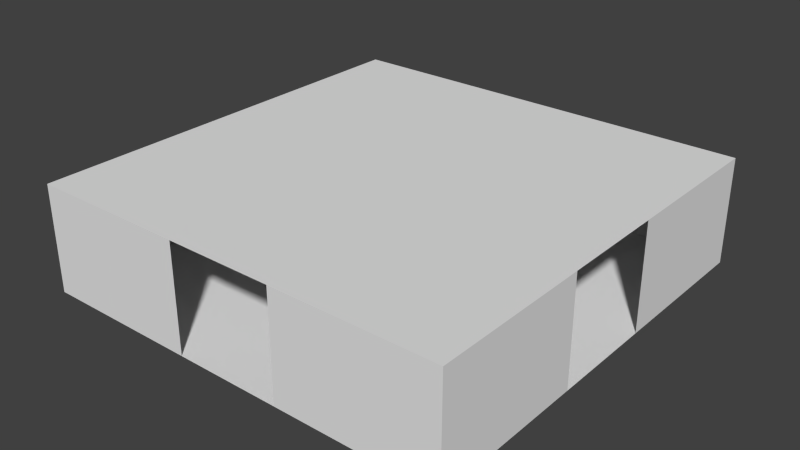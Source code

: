 # Source: room.blend  (saved by Blender 2.57.1; exported with 4.5.12 LTS)
import bpy
from mathutils import Matrix  # noqa: F401  (used for matrix-valued properties, if any)

bpy.ops.wm.read_factory_settings(use_empty=True)
scene = bpy.context.scene
scene.name = 'Scene'

# ---- collections
col_collection_1 = bpy.data.collections.new('Collection 1'); scene.collection.children.link(col_collection_1)

# ---- world
world_world = bpy.data.worlds.new('World'); scene.world = world_world
world_world.color = (0.05088, 0.05088, 0.05088)
world_world.use_sun_shadow = False
world_world.sun_shadow_jitter_overblur = 0.0
world_world.cycles.sampling_method = 'MANUAL'
world_world.cycles.sample_map_resolution = 256

# ---- meshes
me_plane = bpy.data.meshes.new('Plane')
me_plane.from_pydata([(8.0, 8.0, -2.0), (8.0, -8.0, -2.0), (-8.0, -8.0, -2.0), (-8.0, 8.0, -2.0), (-7.947e-07, -8.0, -2.0), (8.0, -4.253e-07, -2.0), (1.113e-06, 8.0, -2.0), (-8.0, 1.72e-06, -2.0), (1.589e-07, 6.476e-07, -2.0), (4.0, -8.0, -2.0), (-4.0, -8.0, -2.0), (8.0, 4.0, -2.0), (8.0, -4.0, -2.0), (4.0, 8.0, -2.0), (-4.0, 8.0, -2.0), (-8.0, -4.0, -2.0), (-8.0, 4.0, -2.0), (-4.0, 1.184e-06, -2.0), (6.358e-07, 4.0, -2.0), (4.0, 1.111e-07, -2.0), (-3.179e-07, -4.0, -2.0), (-4.0, 4.0, -2.0), (4.0, 4.0, -2.0), (-4.0, -4.0, -2.0), (4.0, -4.0, -2.0), (6.0, -8.0, -2.0), (2.0, -8.0, -2.0), (-6.0, -8.0, -2.0), (-2.0, -8.0, -2.0), (8.0, 6.0, -2.0), (8.0, 2.0, -2.0), (8.0, -6.0, -2.0), (8.0, -2.0, -2.0), (6.0, 8.0, -2.0), (2.0, 8.0, -2.0), (-6.0, 8.0, -2.0), (-2.0, 8.0, -2.0), (-8.0, -6.0, -2.0), (-8.0, -2.0, -2.0), (-8.0, 6.0, -2.0), (-8.0, 2.0, -2.0), (-2.0, 9.158e-07, -2.0), (-6.0, 1.452e-06, -2.0), (3.974e-07, 2.0, -2.0), (8.742e-07, 6.0, -2.0), (2.0, 3.793e-07, -2.0), (6.0, -1.571e-07, -2.0), (-7.947e-08, -2.0, -2.0), (-5.563e-07, -6.0, -2.0), (-6.0, 4.0, -2.0), (-4.0, 6.0, -2.0), (-2.0, 4.0, -2.0), (-4.0, 2.0, -2.0), (2.0, 4.0, -2.0), (4.0, 6.0, -2.0), (6.0, 4.0, -2.0), (4.0, 2.0, -2.0), (-6.0, -4.0, -2.0), (-4.0, -2.0, -2.0), (-2.0, -4.0, -2.0), (-4.0, -6.0, -2.0), (2.0, -4.0, -2.0), (4.0, -2.0, -2.0), (6.0, -4.0, -2.0), (4.0, -6.0, -2.0), (-6.0, 6.0, -2.0), (-2.0, 6.0, -2.0), (-6.0, 2.0, -2.0), (-2.0, 2.0, -2.0), (2.0, 6.0, -2.0), (6.0, 6.0, -2.0), (2.0, 2.0, -2.0), (6.0, 2.0, -2.0), (-6.0, -2.0, -2.0), (-2.0, -2.0, -2.0), (-6.0, -6.0, -2.0), (-2.0, -6.0, -2.0), (2.0, -2.0, -2.0), (6.0, -2.0, -2.0), (2.0, -6.0, -2.0), (6.0, -6.0, -2.0), (-8.0, 4.0, 2.0), (-8.0, 2.0, 2.0), (-8.0, 1.72e-06, 2.0), (-8.0, 6.0, 2.0), (-8.0, 8.0, 2.0), (-8.0, -4.0, 2.0), (-8.0, -2.0, 2.0), (-8.0, -6.0, 2.0), (-8.0, -8.0, 2.0), (1.113e-06, 8.0, 2.0), (-2.0, 8.0, 2.0), (-4.0, 8.0, 2.0), (-6.0, 8.0, 2.0), (2.0, 8.0, 2.0), (4.0, 8.0, 2.0), (6.0, 8.0, 2.0), (8.0, 8.0, 2.0), (8.0, -4.0, 2.0), (8.0, -2.0, 2.0), (8.0, -4.253e-07, 2.0), (8.0, -6.0, 2.0), (8.0, -8.0, 2.0), (8.0, 2.0, 2.0), (8.0, 4.0, 2.0), (8.0, 6.0, 2.0), (-7.947e-07, -8.0, 2.0), (-2.0, -8.0, 2.0), (-4.0, -8.0, 2.0), (-6.0, -8.0, 2.0), (2.0, -8.0, 2.0), (4.0, -8.0, 2.0), (6.0, -8.0, 2.0), (6.0, -6.0, 2.0), (4.0, -6.0, 2.0), (6.0, -4.0, 2.0), (4.0, -4.0, 2.0), (2.0, -6.0, 2.0), (-5.563e-07, -6.0, 2.0), (2.0, -4.0, 2.0), (-3.179e-07, -4.0, 2.0), (6.0, -2.0, 2.0), (4.0, -2.0, 2.0), (6.0, -1.571e-07, 2.0), (4.0, 1.111e-07, 2.0), (2.0, -2.0, 2.0), (-7.947e-08, -2.0, 2.0), (2.0, 3.793e-07, 2.0), (1.589e-07, 6.476e-07, 2.0), (-2.0, -6.0, 2.0), (-4.0, -6.0, 2.0), (-2.0, -4.0, 2.0), (-4.0, -4.0, 2.0), (-6.0, -6.0, 2.0), (-6.0, -4.0, 2.0), (-2.0, -2.0, 2.0), (-4.0, -2.0, 2.0), (-2.0, 9.158e-07, 2.0), (-4.0, 1.184e-06, 2.0), (-6.0, -2.0, 2.0), (-6.0, 1.452e-06, 2.0), (6.0, 2.0, 2.0), (4.0, 2.0, 2.0), (6.0, 4.0, 2.0), (4.0, 4.0, 2.0), (2.0, 2.0, 2.0), (3.974e-07, 2.0, 2.0), (2.0, 4.0, 2.0), (6.358e-07, 4.0, 2.0), (6.0, 6.0, 2.0), (4.0, 6.0, 2.0), (2.0, 6.0, 2.0), (8.742e-07, 6.0, 2.0), (-2.0, 2.0, 2.0), (-4.0, 2.0, 2.0), (-2.0, 4.0, 2.0), (-4.0, 4.0, 2.0), (-6.0, 2.0, 2.0), (-6.0, 4.0, 2.0), (-2.0, 6.0, 2.0), (-4.0, 6.0, 2.0), (-6.0, 6.0, 2.0)], [], [(35, 3, 39, 65), (14, 35, 65, 50), (65, 39, 16, 49), (50, 65, 49, 21), (36, 14, 50, 66), (6, 36, 66, 44), (66, 50, 21, 51), (44, 66, 51, 18), (49, 16, 40, 67), (21, 49, 67, 52), (67, 40, 7, 42), (52, 67, 42, 17), (51, 21, 52, 68), (18, 51, 68, 43), (68, 52, 17, 41), (43, 68, 41, 8), (34, 6, 44, 69), (13, 34, 69, 54), (69, 44, 18, 53), (54, 69, 53, 22), (33, 13, 54, 70), (0, 33, 70, 29), (70, 54, 22, 55), (29, 70, 55, 11), (53, 18, 43, 71), (22, 53, 71, 56), (71, 43, 8, 45), (56, 71, 45, 19), (55, 22, 56, 72), (11, 55, 72, 30), (72, 56, 19, 46), (30, 72, 46, 5), (42, 7, 38, 73), (17, 42, 73, 58), (73, 38, 15, 57), (58, 73, 57, 23), (41, 17, 58, 74), (8, 41, 74, 47), (74, 58, 23, 59), (47, 74, 59, 20), (57, 15, 37, 75), (23, 57, 75, 60), (75, 37, 2, 27), (60, 75, 27, 10), (59, 23, 60, 76), (20, 59, 76, 48), (76, 60, 10, 28), (48, 76, 28, 4), (45, 8, 47, 77), (19, 45, 77, 62), (77, 47, 20, 61), (62, 77, 61, 24), (46, 19, 62, 78), (5, 46, 78, 32), (78, 62, 24, 63), (32, 78, 63, 12), (61, 20, 48, 79), (24, 61, 79, 64), (79, 48, 4, 26), (64, 79, 26, 9), (63, 24, 64, 80), (12, 63, 80, 31), (80, 64, 9, 25), (31, 80, 25, 1), (40, 16, 81, 82), (16, 39, 84, 81), (39, 3, 85, 84), (15, 38, 87, 86), (37, 15, 86, 88), (2, 37, 88, 89), (14, 36, 91, 92), (35, 14, 92, 93), (3, 35, 93, 85), (34, 13, 95, 94), (13, 33, 96, 95), (33, 0, 97, 96), (32, 12, 98, 99), (12, 31, 101, 98), (31, 1, 102, 101), (11, 30, 103, 104), (29, 11, 104, 105), (0, 29, 105, 97), (28, 10, 108, 107), (10, 27, 109, 108), (27, 2, 89, 109), (9, 26, 110, 111), (25, 9, 111, 112), (1, 25, 112, 102), (101, 102, 112, 113), (113, 112, 111, 114), (98, 101, 113, 115), (115, 113, 114, 116), (114, 111, 110, 117), (117, 110, 106, 118), (116, 114, 117, 119), (119, 117, 118, 120), (99, 98, 115, 121), (121, 115, 116, 122), (100, 99, 121, 123), (123, 121, 122, 124), (122, 116, 119, 125), (125, 119, 120, 126), (124, 122, 125, 127), (127, 125, 126, 128), (118, 106, 107, 129), (129, 107, 108, 130), (120, 118, 129, 131), (131, 129, 130, 132), (130, 108, 109, 133), (133, 109, 89, 88), (132, 130, 133, 134), (134, 133, 88, 86), (126, 120, 131, 135), (135, 131, 132, 136), (128, 126, 135, 137), (137, 135, 136, 138), (136, 132, 134, 139), (139, 134, 86, 87), (138, 136, 139, 140), (140, 139, 87, 83), (103, 100, 123, 141), (141, 123, 124, 142), (104, 103, 141, 143), (143, 141, 142, 144), (142, 124, 127, 145), (145, 127, 128, 146), (144, 142, 145, 147), (147, 145, 146, 148), (105, 104, 143, 149), (149, 143, 144, 150), (97, 105, 149, 96), (96, 149, 150, 95), (150, 144, 147, 151), (151, 147, 148, 152), (95, 150, 151, 94), (94, 151, 152, 90), (146, 128, 137, 153), (153, 137, 138, 154), (148, 146, 153, 155), (155, 153, 154, 156), (154, 138, 140, 157), (157, 140, 83, 82), (156, 154, 157, 158), (158, 157, 82, 81), (152, 148, 155, 159), (159, 155, 156, 160), (90, 152, 159, 91), (91, 159, 160, 92), (160, 156, 158, 161), (161, 158, 81, 84), (92, 160, 161, 93), (93, 161, 84, 85)])
_uv = me_plane.uv_layers.new(name='UVTex')
_uv.uv.foreach_set('vector', [0.5, 1.788e-07, 1.0, 0.0, 1.0, 0.5, 0.5, 0.5, 1.192e-07, 1.192e-07, 0.5, 1.788e-07, 0.5, 0.5, 5.96e-08, 0.5, 0.5, 0.5, 1.0, 0.5, 1.0, 1.0, 0.5, 1.0, 5.96e-08, 0.5, 0.5, 0.5, 0.5, 1.0, 0.0, 1.0, 0.5, 0.0, 1.0, 0.0, 1.0, 0.5, 0.5, 0.5, 0.0, 2.384e-07, 0.5, 0.0, 0.5, 0.5, 0.0, 0.5, 0.5, 0.5, 1.0, 0.5, 1.0, 1.0, 0.5, 1.0, 0.0, 0.5, 0.5, 0.5, 0.5, 1.0, 0.0, 1.0, 0.5, 1.788e-07, 1.0, 2.384e-07, 1.0, 0.5, 0.5, 0.5, 7.451e-08, 0.0, 0.5, 1.788e-07, 0.5, 0.5, 3.725e-08, 0.5, 0.5, 0.5, 1.0, 0.5, 1.0, 1.0, 0.5, 1.0, 3.725e-08, 0.5, 0.5, 0.5, 0.5, 1.0, 0.0, 1.0, 0.5, 5.96e-08, 1.0, 0.0, 1.0, 0.5, 0.5, 0.5, 2.086e-07, 1.192e-07, 0.5, 5.96e-08, 0.5, 0.5, 1.043e-07, 0.5, 0.5, 0.5, 1.0, 0.5, 1.0, 1.0, 0.5, 1.0, 1.043e-07, 0.5, 0.5, 0.5, 0.5, 1.0, 0.0, 1.0, 0.5, 2.235e-07, 1.0, 0.0, 1.0, 0.5, 0.5, 0.5, 1.192e-07, 2.086e-07, 0.5, 2.235e-07, 0.5, 0.5, 1.192e-07, 0.5, 0.5, 0.5, 1.0, 0.5, 1.0, 1.0, 0.5, 1.0, 1.192e-07, 0.5, 0.5, 0.5, 0.5, 1.0, 0.0, 1.0, 0.5, -5.96e-08, 1.0, 0.0, 1.0, 0.5, 0.5, 0.5, 1.788e-07, 0.0, 0.5, -5.96e-08, 0.5, 0.5, 8.941e-08, 0.5, 0.5, 0.5, 1.0, 0.5, 1.0, 1.0, 0.5, 1.0, 8.941e-08, 0.5, 0.5, 0.5, 0.5, 1.0, 0.0, 1.0, 0.5, -1.49e-08, 1.0, 0.0, 1.0, 0.5, 0.5, 0.5, 0.0, 8.941e-08, 0.5, -1.49e-08, 0.5, 0.5, 2.235e-08, 0.5, 0.5, 0.5, 1.0, 0.5, 1.0, 1.0, 0.5, 1.0, 2.235e-08, 0.5, 0.5, 0.5, 0.5, 1.0, 4.47e-08, 1.0, 0.5, 2.98e-08, 1.0, 0.0, 1.0, 0.5, 0.5, 0.5, 5.96e-08, 0.0, 0.5, 2.98e-08, 0.5, 0.5, 2.98e-08, 0.5, 0.5, 0.5, 1.0, 0.5, 1.0, 1.0, 0.5, 1.0, 2.98e-08, 0.5, 0.5, 0.5, 0.5, 1.0, 0.0, 1.0, 0.5, -7.994e-15, 1.0, 0.0, 1.0, 0.5, 0.5, 0.5, 5.96e-08, 0.0, 0.5, -7.994e-15, 0.5, 0.5, 2.98e-08, 0.5, 0.5, 0.5, 1.0, 0.5, 1.0, 1.0, 0.5, 1.0, 2.98e-08, 0.5, 0.5, 0.5, 0.5, 1.0, 0.0, 1.0, 0.5, 5.96e-08, 1.0, 0.0, 1.0, 0.5, 0.5, 0.5, 0.0, 1.192e-07, 0.5, 5.96e-08, 0.5, 0.5, 2.98e-08, 0.5, 0.5, 0.5, 1.0, 0.5, 1.0, 1.0, 0.5, 1.0, 2.98e-08, 0.5, 0.5, 0.5, 0.5, 1.0, 5.96e-08, 1.0, 0.5, 1.0, 4.768e-07, 1.0, 3.576e-07, 0.5, 0.5, 0.5, 1.0, 1.0, 0.5, 1.0, 0.5, 0.5, 1.0, 0.5, 0.5, 0.5, 3.576e-07, 0.5, 0.0, 2.384e-07, 0.5, 5.96e-08, 1.0, 0.5, 0.5, 0.5, 0.5, 5.96e-08, 1.0, 0.0, 0.5, 1.0, 3.576e-07, 1.0, 1.788e-07, 0.5, 0.5, 0.5, 1.0, 1.0, 0.5, 1.0, 0.5, 0.5, 1.0, 0.5, 0.5, 0.5, 1.788e-07, 0.5, 0.0, 2.384e-07, 0.5, 1.192e-07, 1.0, 0.5, 0.5, 0.5, 0.5, 1.192e-07, 1.0, 0.0, 0.5, 3.725e-08, 1.0, 0.0, 1.0, 0.5, 0.5, 0.5, 0.0, 7.451e-08, 0.5, 3.725e-08, 0.5, 0.5, 8.941e-08, 0.5, 0.5, 0.5, 1.0, 0.5, 1.0, 1.0, 0.5, 1.0, 8.941e-08, 0.5, 0.5, 0.5, 0.5, 1.0, 1.788e-07, 1.0, 0.5, -7.994e-15, 1.0, 0.0, 1.0, 0.5, 0.5, 0.5, 0.0, 0.0, 0.5, -7.994e-15, 0.5, 0.5, 2.98e-08, 0.5, 0.5, 0.5, 1.0, 0.5, 1.0, 1.0, 0.5, 1.0, 2.98e-08, 0.5, 0.5, 0.5, 0.5, 1.0, 5.96e-08, 1.0, 0.5, 1.0, 2.98e-08, 1.0, 1.49e-08, 0.5, 0.5, 0.5, 1.0, 1.0, 0.5, 1.0, 0.5, 0.5, 1.0, 0.5, 0.5, 0.5, 1.49e-08, 0.5, 0.0, 0.0, 0.5, 0.0, 1.0, 0.5, 0.5, 0.5, 0.5, 0.0, 1.0, 0.0, 0.5, 1.0, 1.192e-07, 1.0, 5.96e-08, 0.5, 0.5, 0.5, 1.0, 1.0, 0.5, 1.0, 0.5, 0.5, 1.0, 0.5, 0.5, 0.5, 5.96e-08, 0.5, 0.0, 1.192e-07, 0.5, 1.192e-07, 1.0, 0.5, 0.5, 0.5, 0.5, 1.192e-07, 1.0, 0.0, 2.384e-07, 0.0, 0.5, 1.788e-07, 0.5, 1.0, 0.0, 1.0, 0.5, 1.788e-07, 1.0, 2.384e-07, 1.0, 1.0, 0.5, 1.0, 0.0, 7.153e-07, 0.5, 1.788e-07, 0.5, 1.0, 1.252e-06, 1.0, 0.5, 2.384e-07, 1.0, 0.0, 1.0, 1.0, 0.5, 1.0, 4.768e-07, 2.384e-07, 0.5, 2.384e-07, 0.5, 1.0, 0.0, 1.0, 0.5, 1.788e-07, 1.0, 2.384e-07, 1.0, 1.0, 0.5, 1.0, 0.5, 2.384e-07, 1.0, 0.0, 1.0, 1.0, 0.5, 1.0, 0.0, 5.364e-07, 0.5, 2.384e-07, 0.5, 1.0, 7.153e-07, 1.0, 0.5, 1.788e-07, 1.0, 0.0, 1.0, 1.0, 0.5, 1.0, 0.0, 0.0, 0.5, 1.49e-07, 0.5, 1.0, 0.0, 1.0, 0.5, 1.49e-07, 1.0, 4.172e-07, 1.0, 1.0, 0.5, 1.0, 0.0, 4.172e-07, 0.5, 1.788e-07, 0.5, 1.0, 4.768e-07, 1.0, 0.0, 1.192e-07, 0.5, 5.96e-08, 0.5, 1.0, 0.0, 1.0, 0.5, 5.96e-08, 1.0, 0.0, 1.0, 1.0, 0.5, 1.0, 2.384e-07, 0.0, 0.5, 5.96e-08, 0.5, 1.0, 0.0, 1.0, 0.5, 5.96e-08, 1.0, 0.0, 1.0, 1.0, 0.5, 1.0, 5.96e-08, 8.941e-08, 0.5, 5.96e-08, 0.5, 1.0, 0.0, 1.0, 0.5, 1.788e-07, 1.0, 0.0, 1.0, 1.0, 0.5, 1.0, 0.0, 0.0, 0.5, 2.98e-08, 0.5, 1.0, 0.0, 1.0, 0.5, 2.98e-08, 1.0, 1.49e-07, 1.0, 1.0, 0.5, 1.0, 0.0, 0.0, 0.5, 1.788e-07, 0.5, 1.0, 0.0, 1.0, 0.5, 1.192e-07, 1.0, 0.0, 1.0, 1.0, 0.5, 1.0, 0.0, 3.576e-07, 0.5, 1.192e-07, 0.5, 1.0, 3.576e-07, 1.0, 0.5, 5.96e-08, 1.0, 0.0, 1.0, 1.0, 0.5, 1.0, 1.0, 0.5, 1.0, 0.0, 0.5, 1.192e-07, 0.5, 0.5, 0.5, 0.5, 0.5, 1.192e-07, 0.0, 1.192e-07, 5.96e-08, 0.5, 1.0, 1.0, 1.0, 0.5, 0.5, 0.5, 0.5, 1.0, 0.5, 1.0, 0.5, 0.5, 5.96e-08, 0.5, 1.192e-07, 1.0, 1.0, 0.5, 1.0, 0.0, 0.5, 0.0, 0.5, 0.5, 0.5, 0.5, 0.5, 0.0, 0.0, 0.0, 1.49e-08, 0.5, 1.0, 1.0, 1.0, 0.5, 0.5, 0.5, 0.5, 1.0, 0.5, 1.0, 0.5, 0.5, 1.49e-08, 0.5, 2.98e-08, 1.0, 2.98e-08, 0.5, 5.96e-08, 1.0, 0.5, 1.0, 0.5, 0.5, 0.5, 0.5, 0.5, 1.0, 1.0, 1.0, 1.0, 0.5, 0.0, 0.0, 2.98e-08, 0.5, 0.5, 0.5, 0.5, -7.994e-15, 0.5, -7.994e-15, 0.5, 0.5, 1.0, 0.5, 1.0, 0.0, 8.941e-08, 0.5, 1.788e-07, 1.0, 0.5, 1.0, 0.5, 0.5, 0.5, 0.5, 0.5, 1.0, 1.0, 1.0, 1.0, 0.5, 0.0, 7.451e-08, 8.941e-08, 0.5, 0.5, 0.5, 0.5, 3.725e-08, 0.5, 3.725e-08, 0.5, 0.5, 1.0, 0.5, 1.0, 0.0, 1.0, 0.5, 1.0, 0.0, 0.5, 1.192e-07, 0.5, 0.5, 0.5, 0.5, 0.5, 1.192e-07, 0.0, 2.384e-07, 1.788e-07, 0.5, 1.0, 1.0, 1.0, 0.5, 0.5, 0.5, 0.5, 1.0, 0.5, 1.0, 0.5, 0.5, 1.788e-07, 0.5, 3.576e-07, 1.0, 1.0, 0.5, 1.0, 0.0, 0.5, 5.96e-08, 0.5, 0.5, 0.5, 0.5, 0.5, 5.96e-08, 0.0, 2.384e-07, 3.576e-07, 0.5, 1.0, 1.0, 1.0, 0.5, 0.5, 0.5, 0.5, 1.0, 0.5, 1.0, 0.5, 0.5, 3.576e-07, 0.5, 4.768e-07, 1.0, 2.98e-08, 0.5, 5.96e-08, 1.0, 0.5, 1.0, 0.5, 0.5, 0.5, 0.5, 0.5, 1.0, 1.0, 1.0, 1.0, 0.5, 0.0, 1.192e-07, 2.98e-08, 0.5, 0.5, 0.5, 0.5, 5.96e-08, 0.5, 5.96e-08, 0.5, 0.5, 1.0, 0.5, 1.0, 0.0, 2.98e-08, 0.5, 0.0, 1.0, 0.5, 1.0, 0.5, 0.5, 0.5, 0.5, 0.5, 1.0, 1.0, 1.0, 1.0, 0.5, 5.96e-08, 0.0, 2.98e-08, 0.5, 0.5, 0.5, 0.5, -7.994e-15, 0.5, -7.994e-15, 0.5, 0.5, 1.0, 0.5, 1.0, 0.0, 2.98e-08, 0.5, 0.0, 1.0, 0.5, 1.0, 0.5, 0.5, 0.5, 0.5, 0.5, 1.0, 1.0, 1.0, 1.0, 0.5, 5.96e-08, 0.0, 2.98e-08, 0.5, 0.5, 0.5, 0.5, 2.98e-08, 0.5, 2.98e-08, 0.5, 0.5, 1.0, 0.5, 1.0, 0.0, 2.235e-08, 0.5, 4.47e-08, 1.0, 0.5, 1.0, 0.5, 0.5, 0.5, 0.5, 0.5, 1.0, 1.0, 1.0, 1.0, 0.5, 0.0, 8.941e-08, 2.235e-08, 0.5, 0.5, 0.5, 0.5, -1.49e-08, 0.5, -1.49e-08, 0.5, 0.5, 1.0, 0.5, 1.0, 0.0, 8.941e-08, 0.5, 0.0, 1.0, 0.5, 1.0, 0.5, 0.5, 0.5, 0.5, 0.5, 1.0, 1.0, 1.0, 1.0, 0.5, 1.788e-07, 0.0, 8.941e-08, 0.5, 0.5, 0.5, 0.5, -5.96e-08, 0.5, -5.96e-08, 0.5, 0.5, 1.0, 0.5, 1.0, 0.0, 1.192e-07, 0.5, 0.0, 1.0, 0.5, 1.0, 0.5, 0.5, 0.5, 0.5, 0.5, 1.0, 1.0, 1.0, 1.0, 0.5, 1.192e-07, 2.086e-07, 1.192e-07, 0.5, 0.5, 0.5, 0.5, 2.235e-07, 0.5, 2.235e-07, 0.5, 0.5, 1.0, 0.5, 1.0, 0.0, 1.043e-07, 0.5, 0.0, 1.0, 0.5, 1.0, 0.5, 0.5, 0.5, 0.5, 0.5, 1.0, 1.0, 1.0, 1.0, 0.5, 2.086e-07, 1.192e-07, 1.043e-07, 0.5, 0.5, 0.5, 0.5, 5.96e-08, 0.5, 5.96e-08, 0.5, 0.5, 1.0, 0.5, 1.0, 0.0, 3.725e-08, 0.5, 0.0, 1.0, 0.5, 1.0, 0.5, 0.5, 0.5, 0.5, 0.5, 1.0, 1.0, 1.0, 1.0, 0.5, 7.451e-08, 0.0, 3.725e-08, 0.5, 0.5, 0.5, 0.5, 1.788e-07, 0.5, 1.788e-07, 0.5, 0.5, 1.0, 0.5, 1.0, 2.384e-07, 0.0, 0.5, 0.0, 1.0, 0.5, 1.0, 0.5, 0.5, 0.5, 0.5, 0.5, 1.0, 1.0, 1.0, 1.0, 0.5, 0.0, 2.384e-07, 0.0, 0.5, 0.5, 0.5, 0.5, 0.0, 0.5, 0.0, 0.5, 0.5, 1.0, 0.5, 1.0, 0.0, 5.96e-08, 0.5, 0.0, 1.0, 0.5, 1.0, 0.5, 0.5, 0.5, 0.5, 0.5, 1.0, 1.0, 1.0, 1.0, 0.5, 1.192e-07, 1.192e-07, 5.96e-08, 0.5, 0.5, 0.5, 0.5, 1.788e-07, 0.5, 1.788e-07, 0.5, 0.5, 1.0, 0.5, 1.0, 0.0])
me_plane.use_remesh_preserve_volume = False
me_plane.use_remesh_preserve_attributes = False
me_plane.use_mirror_vertex_groups = False
me_plane.update()

# ---- objects
ob_plane = bpy.data.objects.new('Plane', me_plane)

# ---- transforms, parenting, visibility, modifiers, constraints
ob_plane.location = (0.0, 0.0, 0.0)
ob_plane.lineart.crease_threshold = 0.0

# ---- collection membership
col_collection_1.objects.link(ob_plane)

# ---- scene / render settings (as saved in the file)
scene.frame_start = 1; scene.frame_end = 250; scene.frame_set(50)
scene.render.engine = 'BLENDER_EEVEE_NEXT'
scene.render.image_settings.color_mode = 'RGB'
scene.render.image_settings.compression = 90
scene.render.resolution_percentage = 50
scene.render.dither_intensity = 0.0
scene.render.bake_margin = 2
scene.render.bake_bias = 0.0
scene.cycles.use_denoising = False
scene.cycles.samples = 10
scene.cycles.sampling_pattern = 'TABULATED_SOBOL'
scene.cycles.light_sampling_threshold = 0.0
scene.cycles.use_adaptive_sampling = False
scene.cycles.use_light_tree = False
scene.cycles.blur_glossy = 0.0
scene.cycles.volume_bounces = 1
scene.cycles.pixel_filter_type = 'GAUSSIAN'
scene.cycles.sample_clamp_indirect = 0.0
scene.view_settings.view_transform = 'Standard'
bpy.context.view_layer.update()

# ---- added for rendering (the .blend has no active camera and no usable light): camera, sun
cam_auto = bpy.data.cameras.new('AutoCamera')
cam_auto.lens = 50.0
cam_auto.sensor_width = 36.0
cam_auto.clip_end = 1000.0
ob_auto_camera = bpy.data.objects.new('AutoCamera', cam_auto)
scene.collection.objects.link(ob_auto_camera)
ob_auto_camera.location = (21.26, -25.5121, 17.008)
ob_auto_camera.rotation_euler = (1.09748, -7.21219e-08, 0.694738)
scene.camera = ob_auto_camera
light_auto_sun = bpy.data.lights.new('AutoSun', 'SUN')
light_auto_sun.energy = 3.0
light_auto_sun.angle = 0.0523599
ob_auto_sun = bpy.data.objects.new('AutoSun', light_auto_sun)
scene.collection.objects.link(ob_auto_sun)
ob_auto_sun.rotation_euler = (0.872665, 0.174533, 0.523599)
bpy.context.view_layer.update()
